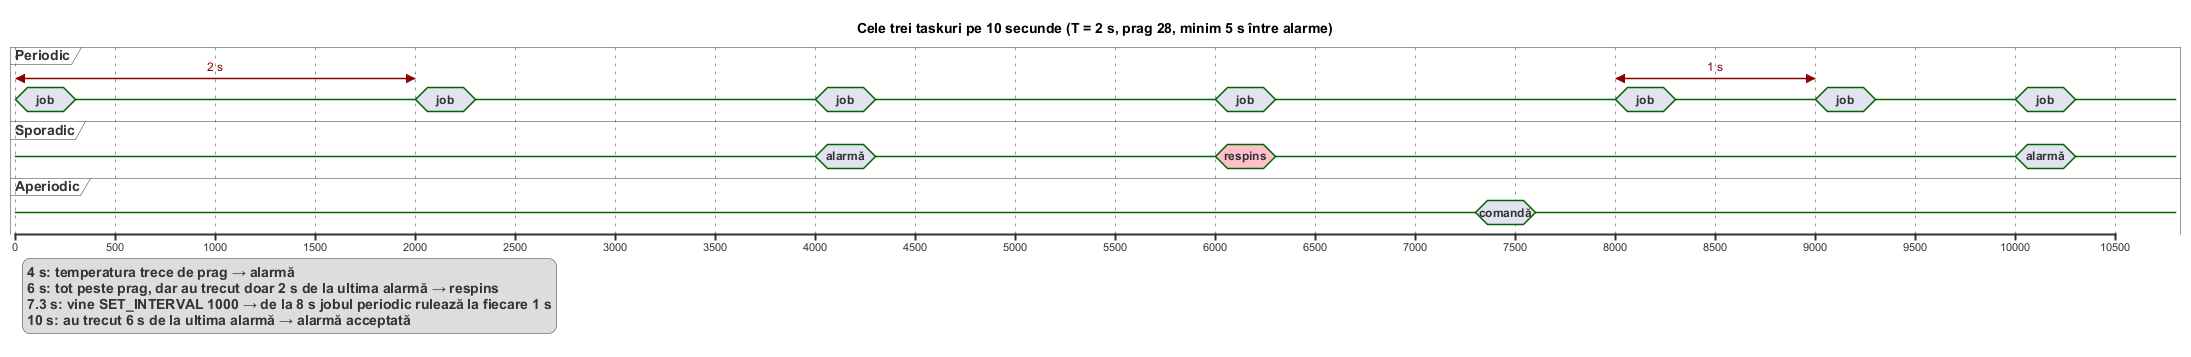

The diagram above was rendered by PlantUML. Its source (embedded in the PNG):
@startuml diagrama-de-timp
title Cele trei taskuri pe 10 secunde (T = 2 s, prag 28, minim 5 s între alarme)

skinparam defaultFontName Arial

concise "Periodic" as P
concise "Sporadic" as S
concise "Aperiodic" as A

scale 500 as 100 pixels

' joburile durează câteva ms, le desenez mai late ca să se vadă

@P
0 is job
300 is {-}
2000 is job
2300 is {-}
4000 is job
4300 is {-}
6000 is job
6300 is {-}
8000 is job
8300 is {-}
9000 is job
9300 is {-}
10000 is job
10300 is {-}

@S
0 is {-}
4000 is alarmă
4300 is {-}
6000 is respins #pink
6300 is {-}
10000 is alarmă
10300 is {-}

@A
0 is {-}
7300 is comandă
7600 is {-}

P@0 <-> @2000 : 2 s
P@8000 <-> @9000 : 1 s

legend bottom left
  4 s: temperatura trece de prag → alarmă
  6 s: tot peste prag, dar au trecut doar 2 s de la ultima alarmă → respins
  7.3 s: vine SET_INTERVAL 1000 → de la 8 s jobul periodic rulează la fiecare 1 s
  10 s: au trecut 6 s de la ultima alarmă → alarmă acceptată
endlegend
@enduml